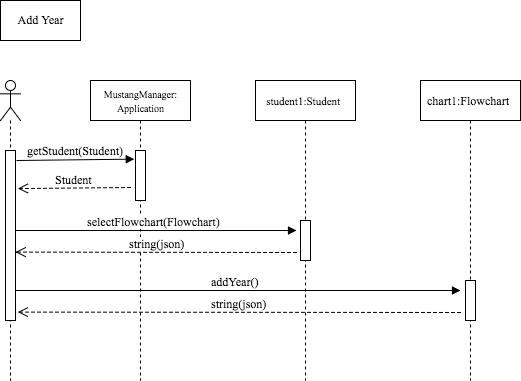

The diagram above was exported from draw.io. Its source (the exported page's mxGraphModel, read from the mxfile embedded in the PNG):
<mxGraphModel dx="928" dy="449" grid="1" gridSize="10" guides="1" tooltips="1" connect="1" arrows="1" fold="1" page="1" pageScale="1" pageWidth="850" pageHeight="1100" background="#ffffff" math="0" shadow="0">
  <root>
    <mxCell id="0" />
    <mxCell id="1" parent="0" />
    <mxCell id="3" value="" style="shape=umlLifeline;participant=umlActor;perimeter=lifelinePerimeter;whiteSpace=wrap;html=1;container=1;collapsible=0;recursiveResize=0;verticalAlign=top;spacingTop=36;labelBackgroundColor=#ffffff;outlineConnect=0;fillColor=none;gradientColor=none;fontFamily=Times New Roman;align=left;" vertex="1" parent="1">
      <mxGeometry x="70" y="130" width="20" height="300" as="geometry" />
    </mxCell>
    <mxCell id="5" value="&lt;font style=&quot;font-size: 10px&quot;&gt;MustangManager:&lt;/font&gt;&lt;div&gt;&lt;font style=&quot;font-size: 10px&quot;&gt;Application&lt;/font&gt;&lt;/div&gt;" style="shape=umlLifeline;perimeter=lifelinePerimeter;whiteSpace=wrap;html=1;container=1;collapsible=0;recursiveResize=0;outlineConnect=0;fillColor=none;gradientColor=none;fontFamily=Times New Roman;align=center;" vertex="1" parent="1">
      <mxGeometry x="160" y="130" width="100" height="300" as="geometry" />
    </mxCell>
    <mxCell id="27" value="" style="html=1;points=[];perimeter=orthogonalPerimeter;fillColor=#ffffff;fontFamily=Times New Roman;fontSize=12;align=left;strokeColor=#000000;" vertex="1" parent="5">
      <mxGeometry x="45" y="70" width="10" height="50" as="geometry" />
    </mxCell>
    <mxCell id="8" value="chart1:Flowchart&amp;nbsp;" style="shape=umlLifeline;perimeter=lifelinePerimeter;whiteSpace=wrap;html=1;container=1;collapsible=0;recursiveResize=0;outlineConnect=0;fillColor=none;gradientColor=none;fontFamily=Times New Roman;align=center;" vertex="1" parent="1">
      <mxGeometry x="490" y="130" width="100" height="300" as="geometry" />
    </mxCell>
    <mxCell id="35" value="" style="html=1;points=[];perimeter=orthogonalPerimeter;fillColor=#ffffff;fontFamily=Times New Roman;fontSize=12;align=left;strokeColor=#000000;" vertex="1" parent="8">
      <mxGeometry x="45" y="200" width="10" height="40" as="geometry" />
    </mxCell>
    <mxCell id="22" value="&lt;font style=&quot;font-size: 11px&quot;&gt;student1:Student&amp;nbsp;&lt;/font&gt;" style="shape=umlLifeline;perimeter=lifelinePerimeter;whiteSpace=wrap;html=1;container=1;collapsible=0;recursiveResize=0;outlineConnect=0;fillColor=none;gradientColor=none;fontFamily=Times New Roman;fontSize=12;align=center;" vertex="1" parent="1">
      <mxGeometry x="325" y="130" width="100" height="300" as="geometry" />
    </mxCell>
    <mxCell id="30" value="" style="html=1;points=[];perimeter=orthogonalPerimeter;fillColor=#ffffff;fontFamily=Times New Roman;fontSize=12;align=left;strokeColor=#000000;" vertex="1" parent="22">
      <mxGeometry x="45" y="140" width="10" height="40" as="geometry" />
    </mxCell>
    <mxCell id="23" value="getStudent(Student)" style="html=1;verticalAlign=bottom;endArrow=block;shadow=0;fontFamily=Times New Roman;fontSize=12;entryX=-0.1;entryY=0.178;entryPerimeter=0;" edge="1" parent="1" target="27">
      <mxGeometry width="80" relative="1" as="geometry">
        <mxPoint x="86" y="210" as="sourcePoint" />
        <mxPoint x="200" y="210" as="targetPoint" />
      </mxGeometry>
    </mxCell>
    <mxCell id="29" value="Student" style="html=1;verticalAlign=bottom;endArrow=open;dashed=1;endSize=8;shadow=0;fontFamily=Times New Roman;fontSize=12;entryX=1.281;entryY=0.223;entryPerimeter=0;" edge="1" parent="1" target="42">
      <mxGeometry relative="1" as="geometry">
        <mxPoint x="200" y="237" as="sourcePoint" />
        <mxPoint x="80" y="237" as="targetPoint" />
      </mxGeometry>
    </mxCell>
    <mxCell id="31" value="selectFlowchart(Flowchart)" style="html=1;verticalAlign=bottom;endArrow=block;shadow=0;fontFamily=Times New Roman;fontSize=12;" edge="1" parent="1">
      <mxGeometry width="80" relative="1" as="geometry">
        <mxPoint x="80" y="280" as="sourcePoint" />
        <mxPoint x="366" y="280" as="targetPoint" />
      </mxGeometry>
    </mxCell>
    <mxCell id="34" value="string(json)" style="html=1;verticalAlign=bottom;endArrow=open;dashed=1;endSize=8;shadow=0;fontFamily=Times New Roman;fontSize=12;exitX=-0.4;exitY=0.75;exitPerimeter=0;entryX=1.043;entryY=0.599;entryPerimeter=0;" edge="1" parent="1" target="42">
      <mxGeometry relative="1" as="geometry">
        <mxPoint x="366" y="302" as="sourcePoint" />
        <mxPoint x="90" y="302" as="targetPoint" />
      </mxGeometry>
    </mxCell>
    <mxCell id="36" value="addYear()" style="html=1;verticalAlign=bottom;endArrow=block;shadow=0;fontFamily=Times New Roman;fontSize=12;" edge="1" parent="1">
      <mxGeometry width="80" relative="1" as="geometry">
        <mxPoint x="80" y="340" as="sourcePoint" />
        <mxPoint x="530" y="340" as="targetPoint" />
      </mxGeometry>
    </mxCell>
    <mxCell id="37" value="string(json)" style="html=1;verticalAlign=bottom;endArrow=open;dashed=1;endSize=8;shadow=0;fontFamily=Times New Roman;fontSize=12;entryX=1.233;entryY=0.949;entryPerimeter=0;" edge="1" parent="1" target="42">
      <mxGeometry x="80" y="362" as="geometry">
        <mxPoint x="530" y="362" as="sourcePoint" />
        <mxPoint x="80" y="362" as="targetPoint" />
      </mxGeometry>
    </mxCell>
    <mxCell id="40" value="&lt;div style=&quot;text-align: center&quot;&gt;&lt;span&gt;Add Year&lt;/span&gt;&lt;/div&gt;" style="whiteSpace=wrap;html=1;fillColor=none;gradientColor=none;fontFamily=Times New Roman;fontSize=12;align=center;" vertex="1" parent="1">
      <mxGeometry x="70" y="50" width="80" height="40" as="geometry" />
    </mxCell>
    <mxCell id="42" value="" style="html=1;points=[];perimeter=orthogonalPerimeter;fillColor=#ffffff;fontFamily=Times New Roman;fontSize=12;align=left;strokeColor=#000000;" vertex="1" parent="1">
      <mxGeometry x="75" y="200" width="10" height="170" as="geometry" />
    </mxCell>
  </root>
</mxGraphModel>